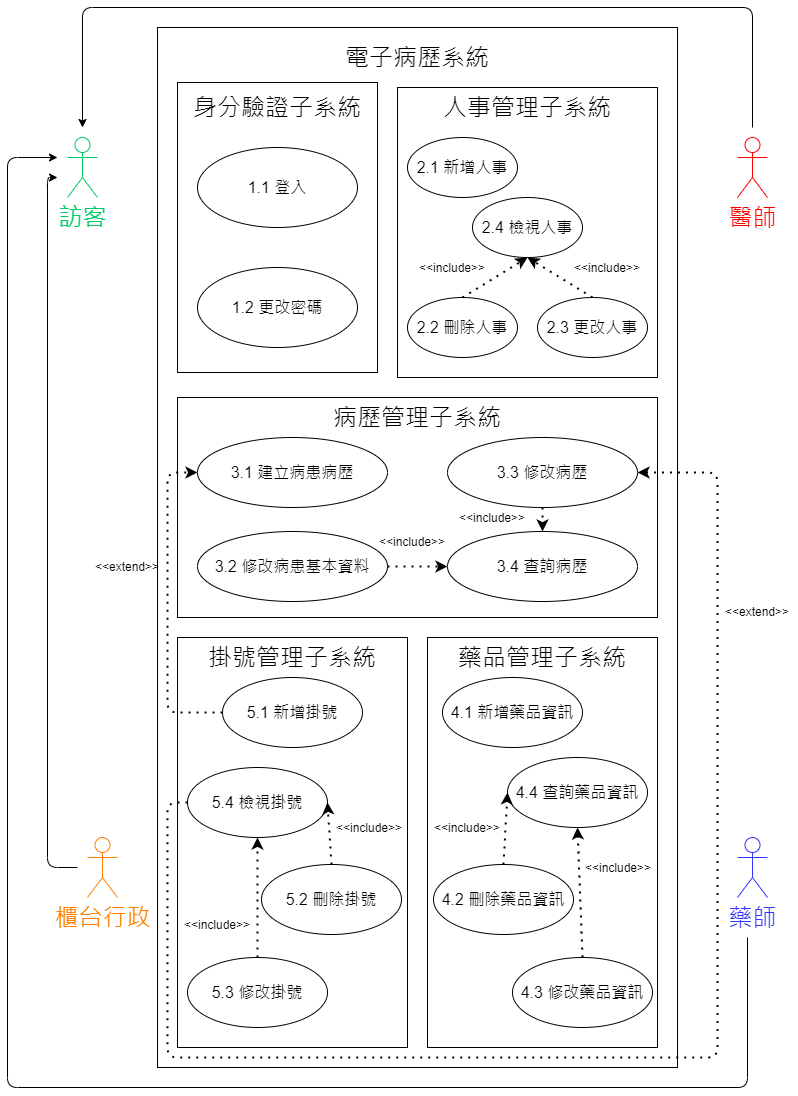

The diagram above was exported from draw.io. Its source (the exported page's mxGraphModel, read from the mxfile embedded in the PNG):
<mxGraphModel dx="1422" dy="762" grid="1" gridSize="10" guides="1" tooltips="1" connect="1" arrows="1" fold="1" page="1" pageScale="1" pageWidth="850" pageHeight="1100" math="0" shadow="0">
  <root>
    <mxCell id="6UudztxINslwfNJa1_Mt-0" />
    <mxCell id="6UudztxINslwfNJa1_Mt-1" parent="6UudztxINslwfNJa1_Mt-0" />
    <mxCell id="6UudztxINslwfNJa1_Mt-2" value="" style="rounded=0;whiteSpace=wrap;html=1;fillColor=none;" parent="6UudztxINslwfNJa1_Mt-1" vertex="1">
      <mxGeometry x="190" y="30" width="520" height="1040" as="geometry" />
    </mxCell>
    <mxCell id="6UudztxINslwfNJa1_Mt-3" value="&lt;font style=&quot;font-size: 24px&quot;&gt;電子病歷系統&lt;/font&gt;" style="text;html=1;strokeColor=none;fillColor=none;align=center;verticalAlign=middle;whiteSpace=wrap;rounded=0;" parent="6UudztxINslwfNJa1_Mt-1" vertex="1">
      <mxGeometry x="330" y="50" width="240" height="20" as="geometry" />
    </mxCell>
    <mxCell id="6UudztxINslwfNJa1_Mt-4" value="&lt;font style=&quot;font-size: 24px&quot; color=&quot;#ff8000&quot;&gt;櫃台行政&lt;/font&gt;" style="shape=umlActor;verticalLabelPosition=bottom;verticalAlign=top;html=1;outlineConnect=0;fillColor=none;strokeColor=#FF8000;" parent="6UudztxINslwfNJa1_Mt-1" vertex="1">
      <mxGeometry x="120" y="840" width="30" height="60" as="geometry" />
    </mxCell>
    <mxCell id="6UudztxINslwfNJa1_Mt-5" value="&lt;font style=&quot;font-size: 24px&quot; color=&quot;#00cc66&quot;&gt;訪客&lt;/font&gt;" style="shape=umlActor;verticalLabelPosition=bottom;verticalAlign=top;html=1;outlineConnect=0;fillColor=none;strokeColor=#00CC66;" parent="6UudztxINslwfNJa1_Mt-1" vertex="1">
      <mxGeometry x="100" y="140" width="30" height="60" as="geometry" />
    </mxCell>
    <mxCell id="6UudztxINslwfNJa1_Mt-6" value="&lt;span style=&quot;font-size: 24px&quot;&gt;&lt;font color=&quot;#ff0000&quot;&gt;醫師&lt;/font&gt;&lt;/span&gt;&lt;span style=&quot;color: rgba(0 , 0 , 0 , 0) ; font-family: monospace ; font-size: 0px&quot;&gt;%3CmxGraphModel%3E%3Croot%3E%3CmxCell%20id%3D%220%22%2F%3E%3CmxCell%20id%3D%221%22%20parent%3D%220%22%2F%3E%3CmxCell%20id%3D%222%22%20value%3D%22%26lt%3Bfont%20style%3D%26quot%3Bfont-size%3A%2024px%26quot%3B%26gt%3B%E8%A8%AA%E5%AE%A2%26lt%3B%2Ffont%26gt%3B%22%20style%3D%22shape%3DumlActor%3BverticalLabelPosition%3Dbottom%3BverticalAlign%3Dtop%3Bhtml%3D1%3BoutlineConnect%3D0%3BfillColor%3Dnone%3B%22%20vertex%3D%221%22%20parent%3D%221%22%3E%3CmxGeometry%20x%3D%2270%22%20y%3D%22190%22%20width%3D%2230%22%20height%3D%2260%22%20as%3D%22geometry%22%2F%3E%3C%2FmxCell%3E%3C%2Froot%3E%3C%2FmxGraphModel%3E&lt;/span&gt;" style="shape=umlActor;verticalLabelPosition=bottom;verticalAlign=top;html=1;outlineConnect=0;fillColor=none;strokeColor=#FF0000;" parent="6UudztxINslwfNJa1_Mt-1" vertex="1">
      <mxGeometry x="770" y="140" width="30" height="60" as="geometry" />
    </mxCell>
    <mxCell id="6UudztxINslwfNJa1_Mt-7" value="&lt;span style=&quot;font-size: 24px&quot;&gt;&lt;font color=&quot;#3333ff&quot;&gt;藥師&lt;/font&gt;&lt;/span&gt;" style="shape=umlActor;verticalLabelPosition=bottom;verticalAlign=top;html=1;outlineConnect=0;fillColor=none;strokeColor=#3333FF;" parent="6UudztxINslwfNJa1_Mt-1" vertex="1">
      <mxGeometry x="770" y="840" width="30" height="60" as="geometry" />
    </mxCell>
    <mxCell id="6UudztxINslwfNJa1_Mt-8" value="" style="endArrow=classic;html=1;" parent="6UudztxINslwfNJa1_Mt-1" edge="1">
      <mxGeometry width="50" height="50" relative="1" as="geometry">
        <mxPoint x="110" y="870" as="sourcePoint" />
        <mxPoint x="90" y="180" as="targetPoint" />
        <Array as="points">
          <mxPoint x="80" y="870" />
          <mxPoint x="80" y="180" />
        </Array>
      </mxGeometry>
    </mxCell>
    <mxCell id="6UudztxINslwfNJa1_Mt-9" value="" style="endArrow=classic;html=1;" parent="6UudztxINslwfNJa1_Mt-1" edge="1">
      <mxGeometry width="50" height="50" relative="1" as="geometry">
        <mxPoint x="785" y="130" as="sourcePoint" />
        <mxPoint x="115" y="130" as="targetPoint" />
        <Array as="points">
          <mxPoint x="785" y="10" />
          <mxPoint x="115" y="10" />
        </Array>
      </mxGeometry>
    </mxCell>
    <mxCell id="6UudztxINslwfNJa1_Mt-10" value="" style="endArrow=classic;html=1;" parent="6UudztxINslwfNJa1_Mt-1" edge="1">
      <mxGeometry width="50" height="50" relative="1" as="geometry">
        <mxPoint x="780" y="940" as="sourcePoint" />
        <mxPoint x="90" y="160" as="targetPoint" />
        <Array as="points">
          <mxPoint x="780" y="1090" />
          <mxPoint x="40" y="1090" />
          <mxPoint x="40" y="160" />
        </Array>
      </mxGeometry>
    </mxCell>
    <mxCell id="6UudztxINslwfNJa1_Mt-11" value="" style="rounded=0;whiteSpace=wrap;html=1;fillColor=none;" parent="6UudztxINslwfNJa1_Mt-1" vertex="1">
      <mxGeometry x="210" y="85" width="200" height="290" as="geometry" />
    </mxCell>
    <mxCell id="6UudztxINslwfNJa1_Mt-12" value="&lt;font style=&quot;font-size: 24px&quot;&gt;身分驗證子系統&lt;/font&gt;" style="text;html=1;strokeColor=none;fillColor=none;align=center;verticalAlign=middle;whiteSpace=wrap;rounded=0;" parent="6UudztxINslwfNJa1_Mt-1" vertex="1">
      <mxGeometry x="190" y="100" width="240" height="20" as="geometry" />
    </mxCell>
    <mxCell id="6UudztxINslwfNJa1_Mt-13" value="" style="rounded=0;whiteSpace=wrap;html=1;fillColor=none;" parent="6UudztxINslwfNJa1_Mt-1" vertex="1">
      <mxGeometry x="430" y="90" width="260" height="290" as="geometry" />
    </mxCell>
    <mxCell id="6UudztxINslwfNJa1_Mt-14" value="&lt;span style=&quot;font-size: 24px&quot;&gt;人事管理子系統&lt;/span&gt;" style="text;html=1;strokeColor=none;fillColor=none;align=center;verticalAlign=middle;whiteSpace=wrap;rounded=0;" parent="6UudztxINslwfNJa1_Mt-1" vertex="1">
      <mxGeometry x="440" y="100" width="240" height="20" as="geometry" />
    </mxCell>
    <mxCell id="6UudztxINslwfNJa1_Mt-15" value="" style="rounded=0;whiteSpace=wrap;html=1;fillColor=none;" parent="6UudztxINslwfNJa1_Mt-1" vertex="1">
      <mxGeometry x="210" y="400" width="480" height="220" as="geometry" />
    </mxCell>
    <mxCell id="6UudztxINslwfNJa1_Mt-16" value="&lt;span style=&quot;font-size: 24px&quot;&gt;病歷管理子系統&lt;/span&gt;" style="text;html=1;strokeColor=none;fillColor=none;align=center;verticalAlign=middle;whiteSpace=wrap;rounded=0;" parent="6UudztxINslwfNJa1_Mt-1" vertex="1">
      <mxGeometry x="330" y="410" width="240" height="20" as="geometry" />
    </mxCell>
    <mxCell id="6UudztxINslwfNJa1_Mt-17" value="" style="rounded=0;whiteSpace=wrap;html=1;fillColor=none;" parent="6UudztxINslwfNJa1_Mt-1" vertex="1">
      <mxGeometry x="210" y="640" width="230" height="410" as="geometry" />
    </mxCell>
    <mxCell id="6UudztxINslwfNJa1_Mt-18" value="" style="rounded=0;whiteSpace=wrap;html=1;fillColor=none;" parent="6UudztxINslwfNJa1_Mt-1" vertex="1">
      <mxGeometry x="460" y="640" width="230" height="410" as="geometry" />
    </mxCell>
    <mxCell id="6UudztxINslwfNJa1_Mt-19" value="&lt;span style=&quot;font-size: 24px&quot;&gt;掛號管理子系統&lt;/span&gt;&lt;span style=&quot;color: rgba(0 , 0 , 0 , 0) ; font-family: monospace ; font-size: 0px&quot;&gt;%3CmxGraphModel%3E%3Croot%3E%3CmxCell%20id%3D%220%22%2F%3E%3CmxCell%20id%3D%221%22%20parent%3D%220%22%2F%3E%3CmxCell%20id%3D%222%22%20value%3D%22%26lt%3Bspan%20style%3D%26quot%3Bfont-size%3A%2024px%26quot%3B%26gt%3B%E7%97%85%E6%AD%B7%E7%AE%A1%E7%90%86%E5%AD%90%E7%B3%BB%E7%B5%B1%26lt%3B%2Fspan%26gt%3B%22%20style%3D%22text%3Bhtml%3D1%3BstrokeColor%3Dnone%3BfillColor%3Dnone%3Balign%3Dcenter%3BverticalAlign%3Dmiddle%3BwhiteSpace%3Dwrap%3Brounded%3D0%3B%22%20vertex%3D%221%22%20parent%3D%221%22%3E%3CmxGeometry%20x%3D%22320%22%20y%3D%22460%22%20width%3D%22240%22%20height%3D%2220%22%20as%3D%22geometry%22%2F%3E%3C%2FmxCell%3E%3C%2Froot%3E%3C%2FmxGraphModel%3E&lt;/span&gt;" style="text;html=1;strokeColor=none;fillColor=none;align=center;verticalAlign=middle;whiteSpace=wrap;rounded=0;" parent="6UudztxINslwfNJa1_Mt-1" vertex="1">
      <mxGeometry x="205" y="650" width="240" height="20" as="geometry" />
    </mxCell>
    <mxCell id="6UudztxINslwfNJa1_Mt-20" value="&lt;span style=&quot;font-size: 24px&quot;&gt;藥品管理子系統&lt;/span&gt;" style="text;html=1;strokeColor=none;fillColor=none;align=center;verticalAlign=middle;whiteSpace=wrap;rounded=0;" parent="6UudztxINslwfNJa1_Mt-1" vertex="1">
      <mxGeometry x="455" y="650" width="240" height="20" as="geometry" />
    </mxCell>
    <mxCell id="6UudztxINslwfNJa1_Mt-21" value="&lt;font size=&quot;3&quot;&gt;1.1 登入&lt;/font&gt;" style="ellipse;whiteSpace=wrap;html=1;strokeColor=#000000;fillColor=none;" parent="6UudztxINslwfNJa1_Mt-1" vertex="1">
      <mxGeometry x="230" y="150" width="160" height="80" as="geometry" />
    </mxCell>
    <mxCell id="6UudztxINslwfNJa1_Mt-22" value="&lt;font size=&quot;3&quot;&gt;1.2 更改密碼&lt;/font&gt;" style="ellipse;whiteSpace=wrap;html=1;strokeColor=#000000;fillColor=none;" parent="6UudztxINslwfNJa1_Mt-1" vertex="1">
      <mxGeometry x="230" y="270" width="160" height="80" as="geometry" />
    </mxCell>
    <mxCell id="6UudztxINslwfNJa1_Mt-23" value="&lt;font size=&quot;3&quot;&gt;2.1 新增人事&lt;/font&gt;" style="ellipse;whiteSpace=wrap;html=1;strokeColor=#000000;fillColor=none;" parent="6UudztxINslwfNJa1_Mt-1" vertex="1">
      <mxGeometry x="440" y="140" width="110" height="60" as="geometry" />
    </mxCell>
    <mxCell id="6UudztxINslwfNJa1_Mt-24" value="&lt;font size=&quot;3&quot;&gt;2.2 刪除人事&lt;/font&gt;" style="ellipse;whiteSpace=wrap;html=1;strokeColor=#000000;fillColor=none;" parent="6UudztxINslwfNJa1_Mt-1" vertex="1">
      <mxGeometry x="440" y="300" width="110" height="60" as="geometry" />
    </mxCell>
    <mxCell id="6UudztxINslwfNJa1_Mt-25" value="&lt;font size=&quot;3&quot;&gt;2.3 更改人事&lt;/font&gt;" style="ellipse;whiteSpace=wrap;html=1;strokeColor=#000000;fillColor=none;" parent="6UudztxINslwfNJa1_Mt-1" vertex="1">
      <mxGeometry x="570" y="300" width="110" height="60" as="geometry" />
    </mxCell>
    <mxCell id="6UudztxINslwfNJa1_Mt-26" value="&lt;font size=&quot;3&quot;&gt;2.4 檢視人事&lt;/font&gt;" style="ellipse;whiteSpace=wrap;html=1;strokeColor=#000000;fillColor=none;" parent="6UudztxINslwfNJa1_Mt-1" vertex="1">
      <mxGeometry x="505" y="200" width="110" height="60" as="geometry" />
    </mxCell>
    <mxCell id="6UudztxINslwfNJa1_Mt-27" value="" style="endArrow=classic;dashed=1;html=1;dashPattern=1 3;strokeWidth=2;entryX=0.5;entryY=1;entryDx=0;entryDy=0;exitX=0.5;exitY=0;exitDx=0;exitDy=0;" parent="6UudztxINslwfNJa1_Mt-1" source="6UudztxINslwfNJa1_Mt-24" target="6UudztxINslwfNJa1_Mt-26" edge="1">
      <mxGeometry width="50" height="50" relative="1" as="geometry">
        <mxPoint x="390" y="300" as="sourcePoint" />
        <mxPoint x="440" y="250" as="targetPoint" />
      </mxGeometry>
    </mxCell>
    <mxCell id="6UudztxINslwfNJa1_Mt-28" value="" style="endArrow=classic;dashed=1;html=1;dashPattern=1 3;strokeWidth=2;entryX=0.5;entryY=1;entryDx=0;entryDy=0;exitX=0.5;exitY=0;exitDx=0;exitDy=0;" parent="6UudztxINslwfNJa1_Mt-1" source="6UudztxINslwfNJa1_Mt-25" target="6UudztxINslwfNJa1_Mt-26" edge="1">
      <mxGeometry width="50" height="50" relative="1" as="geometry">
        <mxPoint x="390" y="300" as="sourcePoint" />
        <mxPoint x="440" y="250" as="targetPoint" />
      </mxGeometry>
    </mxCell>
    <mxCell id="6UudztxINslwfNJa1_Mt-29" value="&amp;lt;&amp;lt;include&amp;gt;&amp;gt;" style="text;html=1;strokeColor=none;fillColor=none;align=center;verticalAlign=middle;whiteSpace=wrap;rounded=0;" parent="6UudztxINslwfNJa1_Mt-1" vertex="1">
      <mxGeometry x="440" y="260" width="90" height="20" as="geometry" />
    </mxCell>
    <mxCell id="6UudztxINslwfNJa1_Mt-30" value="&amp;lt;&amp;lt;include&amp;gt;&amp;gt;" style="text;html=1;strokeColor=none;fillColor=none;align=center;verticalAlign=middle;whiteSpace=wrap;rounded=0;" parent="6UudztxINslwfNJa1_Mt-1" vertex="1">
      <mxGeometry x="620" y="260" width="40" height="20" as="geometry" />
    </mxCell>
    <mxCell id="6UudztxINslwfNJa1_Mt-31" value="&lt;font size=&quot;3&quot;&gt;3.1 建立病患病歷&lt;/font&gt;" style="ellipse;whiteSpace=wrap;html=1;strokeColor=#000000;fillColor=none;" parent="6UudztxINslwfNJa1_Mt-1" vertex="1">
      <mxGeometry x="230" y="440" width="190" height="70" as="geometry" />
    </mxCell>
    <mxCell id="6UudztxINslwfNJa1_Mt-32" value="&lt;font size=&quot;3&quot;&gt;3.2 修改病患基本資料&lt;/font&gt;" style="ellipse;whiteSpace=wrap;html=1;strokeColor=#000000;fillColor=none;" parent="6UudztxINslwfNJa1_Mt-1" vertex="1">
      <mxGeometry x="230" y="534" width="190" height="70" as="geometry" />
    </mxCell>
    <mxCell id="6UudztxINslwfNJa1_Mt-33" value="&lt;font size=&quot;3&quot;&gt;3.3 修改病歷&lt;/font&gt;" style="ellipse;whiteSpace=wrap;html=1;strokeColor=#000000;fillColor=none;" parent="6UudztxINslwfNJa1_Mt-1" vertex="1">
      <mxGeometry x="480" y="440" width="190" height="70" as="geometry" />
    </mxCell>
    <mxCell id="6UudztxINslwfNJa1_Mt-34" value="&lt;font size=&quot;3&quot;&gt;3.4 查詢病歷&lt;/font&gt;" style="ellipse;whiteSpace=wrap;html=1;strokeColor=#000000;fillColor=none;" parent="6UudztxINslwfNJa1_Mt-1" vertex="1">
      <mxGeometry x="480" y="534" width="190" height="70" as="geometry" />
    </mxCell>
    <mxCell id="6UudztxINslwfNJa1_Mt-35" value="" style="endArrow=classic;dashed=1;html=1;dashPattern=1 3;strokeWidth=2;entryX=0;entryY=0.5;entryDx=0;entryDy=0;exitX=1;exitY=0.5;exitDx=0;exitDy=0;" parent="6UudztxINslwfNJa1_Mt-1" source="6UudztxINslwfNJa1_Mt-32" target="6UudztxINslwfNJa1_Mt-34" edge="1">
      <mxGeometry width="50" height="50" relative="1" as="geometry">
        <mxPoint x="330" y="534" as="sourcePoint" />
        <mxPoint x="395" y="494" as="targetPoint" />
      </mxGeometry>
    </mxCell>
    <mxCell id="6UudztxINslwfNJa1_Mt-36" value="" style="endArrow=classic;dashed=1;html=1;dashPattern=1 3;strokeWidth=2;entryX=0.5;entryY=0;entryDx=0;entryDy=0;exitX=0.5;exitY=1;exitDx=0;exitDy=0;" parent="6UudztxINslwfNJa1_Mt-1" source="6UudztxINslwfNJa1_Mt-33" target="6UudztxINslwfNJa1_Mt-34" edge="1">
      <mxGeometry width="50" height="50" relative="1" as="geometry">
        <mxPoint x="430.00000000000205" y="579" as="sourcePoint" />
        <mxPoint x="490.00000000000205" y="579" as="targetPoint" />
      </mxGeometry>
    </mxCell>
    <mxCell id="6UudztxINslwfNJa1_Mt-37" value="&amp;lt;&amp;lt;include&amp;gt;&amp;gt;" style="text;html=1;strokeColor=none;fillColor=none;align=center;verticalAlign=middle;whiteSpace=wrap;rounded=0;" parent="6UudztxINslwfNJa1_Mt-1" vertex="1">
      <mxGeometry x="400" y="534" width="90" height="20" as="geometry" />
    </mxCell>
    <mxCell id="6UudztxINslwfNJa1_Mt-38" value="&amp;lt;&amp;lt;include&amp;gt;&amp;gt;" style="text;html=1;strokeColor=none;fillColor=none;align=center;verticalAlign=middle;whiteSpace=wrap;rounded=0;" parent="6UudztxINslwfNJa1_Mt-1" vertex="1">
      <mxGeometry x="480" y="510" width="90" height="20" as="geometry" />
    </mxCell>
    <mxCell id="6UudztxINslwfNJa1_Mt-39" value="&lt;font size=&quot;3&quot;&gt;5.1 新增掛號&lt;/font&gt;" style="ellipse;whiteSpace=wrap;html=1;strokeColor=#000000;fillColor=none;" parent="6UudztxINslwfNJa1_Mt-1" vertex="1">
      <mxGeometry x="255" y="680" width="140" height="70" as="geometry" />
    </mxCell>
    <mxCell id="6UudztxINslwfNJa1_Mt-40" value="&lt;font size=&quot;3&quot;&gt;5.2 刪除掛號&lt;br&gt;&lt;/font&gt;" style="ellipse;whiteSpace=wrap;html=1;strokeColor=#000000;fillColor=none;" parent="6UudztxINslwfNJa1_Mt-1" vertex="1">
      <mxGeometry x="294" y="867" width="140" height="70" as="geometry" />
    </mxCell>
    <mxCell id="6UudztxINslwfNJa1_Mt-41" value="&lt;font size=&quot;3&quot;&gt;5.3 修改掛號&lt;br&gt;&lt;/font&gt;" style="ellipse;whiteSpace=wrap;html=1;strokeColor=#000000;fillColor=none;" parent="6UudztxINslwfNJa1_Mt-1" vertex="1">
      <mxGeometry x="220" y="960" width="140" height="70" as="geometry" />
    </mxCell>
    <mxCell id="6UudztxINslwfNJa1_Mt-42" value="&lt;font size=&quot;3&quot;&gt;5.4 檢視掛號&lt;br&gt;&lt;/font&gt;" style="ellipse;whiteSpace=wrap;html=1;strokeColor=#000000;fillColor=none;" parent="6UudztxINslwfNJa1_Mt-1" vertex="1">
      <mxGeometry x="220" y="770" width="140" height="70" as="geometry" />
    </mxCell>
    <mxCell id="6UudztxINslwfNJa1_Mt-43" value="" style="endArrow=classic;dashed=1;html=1;dashPattern=1 3;strokeWidth=2;entryX=0.5;entryY=1;entryDx=0;entryDy=0;exitX=0.5;exitY=0;exitDx=0;exitDy=0;" parent="6UudztxINslwfNJa1_Mt-1" source="6UudztxINslwfNJa1_Mt-41" target="6UudztxINslwfNJa1_Mt-42" edge="1">
      <mxGeometry width="50" height="50" relative="1" as="geometry">
        <mxPoint x="430.00000000000205" y="579" as="sourcePoint" />
        <mxPoint x="490.00000000000205" y="579" as="targetPoint" />
      </mxGeometry>
    </mxCell>
    <mxCell id="6UudztxINslwfNJa1_Mt-44" value="" style="endArrow=classic;dashed=1;html=1;dashPattern=1 3;strokeWidth=2;entryX=1;entryY=0.5;entryDx=0;entryDy=0;exitX=0.5;exitY=0;exitDx=0;exitDy=0;" parent="6UudztxINslwfNJa1_Mt-1" source="6UudztxINslwfNJa1_Mt-40" target="6UudztxINslwfNJa1_Mt-42" edge="1">
      <mxGeometry width="50" height="50" relative="1" as="geometry">
        <mxPoint x="394.9999999999998" y="900" as="sourcePoint" />
        <mxPoint x="394.9999999999998" y="780" as="targetPoint" />
      </mxGeometry>
    </mxCell>
    <mxCell id="6UudztxINslwfNJa1_Mt-45" value="&amp;lt;&amp;lt;include&amp;gt;&amp;gt;" style="text;html=1;strokeColor=none;fillColor=none;align=center;verticalAlign=middle;whiteSpace=wrap;rounded=0;" parent="6UudztxINslwfNJa1_Mt-1" vertex="1">
      <mxGeometry x="205" y="917" width="90" height="20" as="geometry" />
    </mxCell>
    <mxCell id="6UudztxINslwfNJa1_Mt-46" value="&amp;lt;&amp;lt;include&amp;gt;&amp;gt;" style="text;html=1;strokeColor=none;fillColor=none;align=center;verticalAlign=middle;whiteSpace=wrap;rounded=0;" parent="6UudztxINslwfNJa1_Mt-1" vertex="1">
      <mxGeometry x="357" y="820" width="90" height="20" as="geometry" />
    </mxCell>
    <mxCell id="6UudztxINslwfNJa1_Mt-47" value="&lt;font size=&quot;3&quot;&gt;4.1 新增藥品資訊&lt;br&gt;&lt;/font&gt;" style="ellipse;whiteSpace=wrap;html=1;strokeColor=#000000;fillColor=none;" parent="6UudztxINslwfNJa1_Mt-1" vertex="1">
      <mxGeometry x="475" y="680" width="140" height="70" as="geometry" />
    </mxCell>
    <mxCell id="6UudztxINslwfNJa1_Mt-48" value="&lt;font size=&quot;3&quot;&gt;4.4 查詢藥品資訊&lt;br&gt;&lt;/font&gt;" style="ellipse;whiteSpace=wrap;html=1;strokeColor=#000000;fillColor=none;" parent="6UudztxINslwfNJa1_Mt-1" vertex="1">
      <mxGeometry x="540" y="760" width="140" height="70" as="geometry" />
    </mxCell>
    <mxCell id="6UudztxINslwfNJa1_Mt-49" value="&lt;font size=&quot;3&quot;&gt;4.2 刪除藥品資訊&lt;br&gt;&lt;/font&gt;" style="ellipse;whiteSpace=wrap;html=1;strokeColor=#000000;fillColor=none;" parent="6UudztxINslwfNJa1_Mt-1" vertex="1">
      <mxGeometry x="466" y="867" width="140" height="70" as="geometry" />
    </mxCell>
    <mxCell id="6UudztxINslwfNJa1_Mt-50" value="&lt;font size=&quot;3&quot;&gt;4.3 修改藥品資訊&lt;br&gt;&lt;/font&gt;" style="ellipse;whiteSpace=wrap;html=1;strokeColor=#000000;fillColor=none;" parent="6UudztxINslwfNJa1_Mt-1" vertex="1">
      <mxGeometry x="545" y="960" width="140" height="70" as="geometry" />
    </mxCell>
    <mxCell id="6UudztxINslwfNJa1_Mt-51" value="" style="endArrow=classic;dashed=1;html=1;dashPattern=1 3;strokeWidth=2;entryX=0;entryY=0.5;entryDx=0;entryDy=0;exitX=0.5;exitY=0;exitDx=0;exitDy=0;" parent="6UudztxINslwfNJa1_Mt-1" source="6UudztxINslwfNJa1_Mt-49" target="6UudztxINslwfNJa1_Mt-48" edge="1">
      <mxGeometry width="50" height="50" relative="1" as="geometry">
        <mxPoint x="544.4099999999997" y="970" as="sourcePoint" />
        <mxPoint x="544.4099999999997" y="850" as="targetPoint" />
      </mxGeometry>
    </mxCell>
    <mxCell id="6UudztxINslwfNJa1_Mt-52" value="" style="endArrow=classic;dashed=1;html=1;dashPattern=1 3;strokeWidth=2;entryX=0.5;entryY=1;entryDx=0;entryDy=0;exitX=0.5;exitY=0;exitDx=0;exitDy=0;" parent="6UudztxINslwfNJa1_Mt-1" source="6UudztxINslwfNJa1_Mt-50" target="6UudztxINslwfNJa1_Mt-48" edge="1">
      <mxGeometry width="50" height="50" relative="1" as="geometry">
        <mxPoint x="309.9999999999998" y="980" as="sourcePoint" />
        <mxPoint x="309.9999999999998" y="860" as="targetPoint" />
      </mxGeometry>
    </mxCell>
    <mxCell id="6UudztxINslwfNJa1_Mt-53" value="&amp;lt;&amp;lt;include&amp;gt;&amp;gt;" style="text;html=1;strokeColor=none;fillColor=none;align=center;verticalAlign=middle;whiteSpace=wrap;rounded=0;" parent="6UudztxINslwfNJa1_Mt-1" vertex="1">
      <mxGeometry x="455" y="820" width="90" height="20" as="geometry" />
    </mxCell>
    <mxCell id="6UudztxINslwfNJa1_Mt-54" value="&amp;lt;&amp;lt;include&amp;gt;&amp;gt;" style="text;html=1;strokeColor=none;fillColor=none;align=center;verticalAlign=middle;whiteSpace=wrap;rounded=0;" parent="6UudztxINslwfNJa1_Mt-1" vertex="1">
      <mxGeometry x="606" y="860" width="90" height="20" as="geometry" />
    </mxCell>
    <mxCell id="6UudztxINslwfNJa1_Mt-55" value="" style="endArrow=classic;dashed=1;html=1;dashPattern=1 3;strokeWidth=2;entryX=0;entryY=0.5;entryDx=0;entryDy=0;exitX=0;exitY=0.5;exitDx=0;exitDy=0;" parent="6UudztxINslwfNJa1_Mt-1" source="6UudztxINslwfNJa1_Mt-39" target="6UudztxINslwfNJa1_Mt-31" edge="1">
      <mxGeometry width="50" height="50" relative="1" as="geometry">
        <mxPoint x="299.9999999999998" y="970" as="sourcePoint" />
        <mxPoint x="299.9999999999998" y="850" as="targetPoint" />
        <Array as="points">
          <mxPoint x="200" y="715" />
          <mxPoint x="200" y="475" />
        </Array>
      </mxGeometry>
    </mxCell>
    <mxCell id="6UudztxINslwfNJa1_Mt-56" value="&amp;lt;&amp;lt;extend&amp;gt;&amp;gt;" style="text;html=1;strokeColor=none;fillColor=none;align=center;verticalAlign=middle;whiteSpace=wrap;rounded=0;" parent="6UudztxINslwfNJa1_Mt-1" vertex="1">
      <mxGeometry x="115" y="559" width="90" height="20" as="geometry" />
    </mxCell>
    <mxCell id="6UudztxINslwfNJa1_Mt-57" value="" style="endArrow=classic;dashed=1;html=1;dashPattern=1 3;strokeWidth=2;entryX=1;entryY=0.5;entryDx=0;entryDy=0;exitX=0;exitY=0.5;exitDx=0;exitDy=0;" parent="6UudztxINslwfNJa1_Mt-1" source="6UudztxINslwfNJa1_Mt-42" target="6UudztxINslwfNJa1_Mt-33" edge="1">
      <mxGeometry width="50" height="50" relative="1" as="geometry">
        <mxPoint x="264.99999999999704" y="725" as="sourcePoint" />
        <mxPoint x="239.99999999999773" y="485" as="targetPoint" />
        <Array as="points">
          <mxPoint x="200" y="805" />
          <mxPoint x="200" y="1060" />
          <mxPoint x="750" y="1060" />
          <mxPoint x="750" y="475" />
        </Array>
      </mxGeometry>
    </mxCell>
    <mxCell id="6UudztxINslwfNJa1_Mt-58" value="&amp;lt;&amp;lt;extend&amp;gt;&amp;gt;" style="text;html=1;strokeColor=none;fillColor=none;align=center;verticalAlign=middle;whiteSpace=wrap;rounded=0;" parent="6UudztxINslwfNJa1_Mt-1" vertex="1">
      <mxGeometry x="750" y="604" width="80" height="20" as="geometry" />
    </mxCell>
  </root>
</mxGraphModel>